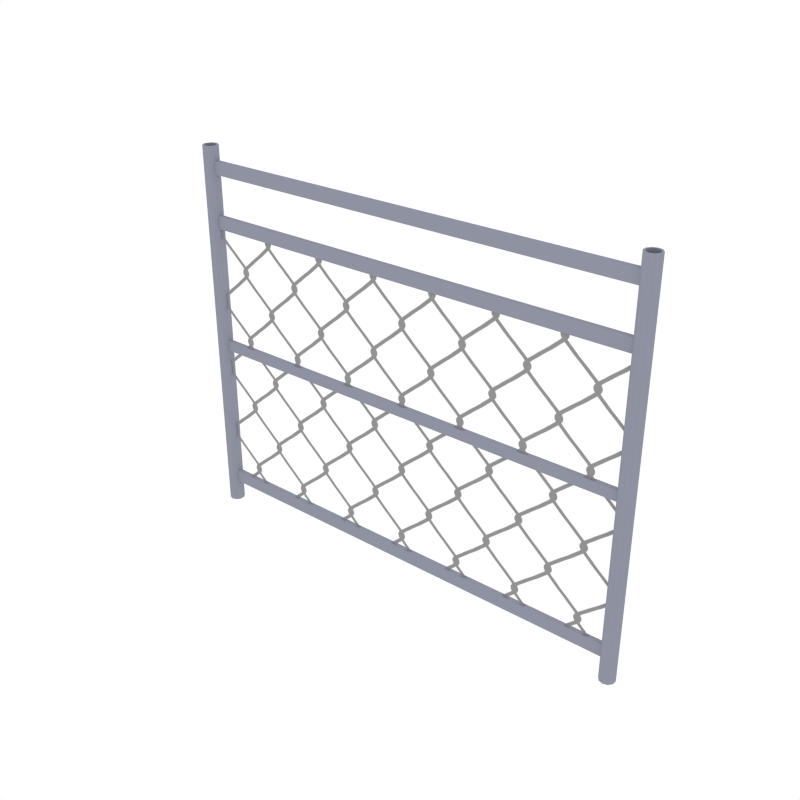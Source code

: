 # Source: MetalFence.blend  (saved by Blender 2.79.0; exported with 4.5.12 LTS)
import bpy
from mathutils import Matrix  # noqa: F401  (used for matrix-valued properties, if any)

bpy.ops.wm.read_factory_settings(use_empty=True)
scene = bpy.context.scene
scene.name = 'Scene'

# ---- collections
col_collection_1 = bpy.data.collections.new('Collection 1'); scene.collection.children.link(col_collection_1)

# ---- images (referenced by path relative to the original .blend; pixels are not part of the script)
import os
ASSET_DIR = os.environ.get("B2B_ASSET_DIR", "")  # directory of the original .blend (textures are referenced by path, not embedded)
HERE = os.path.dirname(os.path.abspath(__file__))  # packed textures are extracted next to this script under _unpacked/

def load_image(name, relpath, width, height, colorspace="sRGB"):
    """Load a texture the original file referenced (path relative to the .blend, or extracted next to this script)."""
    p = next((c for c in (os.path.join(HERE, relpath), os.path.join(ASSET_DIR, relpath)) if relpath and os.path.exists(c)), "")
    if p:
        img = bpy.data.images.load(p, check_existing=True)
        img.name = name
    else:  # same state as the original file: an image datablock whose file is absent (Cycles renders it pink)
        img = bpy.data.images.new(name, width, height)
        img.source = "FILE"
        img.filepath = "//" + (relpath or name)
    img.colorspace_settings.name = colorspace
    return img
img_fence_png_001 = load_image('Fence.png.001', '_unpacked/Fence.9946258f.png', 894, 894, 'sRGB')

# ---- materials (node trees are filled in below, after node groups)
mat_grey = bpy.data.materials.new('Grey')
mat_grey.alpha_threshold = 0.0
mat_grey.diffuse_color = (0.2747, 0.2874, 0.3515, 1.0)
mat_grey.roughness = 0.5
mat_texture_fence = bpy.data.materials.new('Texture_Fence')
mat_texture_fence.alpha_threshold = 0.0
mat_texture_fence.roughness = 0.5

# ---- node groups
ng_auto_smooth = bpy.data.node_groups.new('Auto Smooth', 'GeometryNodeTree')
_s = ng_auto_smooth.interface.new_socket(name='Geometry', in_out='OUTPUT', socket_type='NodeSocketGeometry')
_s = ng_auto_smooth.interface.new_socket(name='Geometry', in_out='INPUT', socket_type='NodeSocketGeometry')
_s = ng_auto_smooth.interface.new_socket(name='Angle', in_out='INPUT', socket_type='NodeSocketFloat')
_s.subtype = 'ANGLE'
_s.min_value = 0.0
_s.max_value = 3.142
ng_auto_smooth.is_modifier = True
_N = ng_auto_smooth.nodes; _L = ng_auto_smooth.links
n0 = _N.new('NodeGroupOutput'); n0.name = 'Group Output'; n0.location = (480, -100)
n1 = _N.new('NodeGroupInput'); n1.name = 'Group Input'; n1.location = (-420, -300)
n2 = _N.new('NodeGroupInput'); n2.name = 'Group Input.001'; n2.location = (-60, -100)
n3 = _N.new('GeometryNodeSetShadeSmooth'); n3.name = 'Set Shade Smooth'; n3.location = (120, -100)
n3.domain = 'EDGE'
n4 = _N.new('GeometryNodeSetShadeSmooth'); n4.name = 'Set Shade Smooth.001'; n4.location = (300, -100)
n5 = _N.new('GeometryNodeInputMeshEdgeAngle'); n5.name = 'Edge Angle'; n5.location = (-420, -220)
n6 = _N.new('GeometryNodeInputEdgeSmooth'); n6.name = 'Is Edge Smooth'; n6.location = (-60, -160)
n7 = _N.new('GeometryNodeInputShadeSmooth'); n7.name = 'Is Face Smooth'; n7.location = (-240, -340)
n8 = _N.new('FunctionNodeBooleanMath'); n8.name = 'Boolean Math'; n8.location = (-60, -220)
n9 = _N.new('FunctionNodeCompare'); n9.name = 'Compare'; n9.location = (-240, -180)
n9.operation = 'LESS_EQUAL'
_L.new(n5.outputs[0], n9.inputs[0])
_L.new(n4.outputs[0], n0.inputs[0])
_L.new(n1.outputs[1], n9.inputs[1])
_L.new(n9.outputs[0], n8.inputs[0])
_L.new(n7.outputs[0], n8.inputs[1])
_L.new(n2.outputs[0], n3.inputs[0])
_L.new(n6.outputs[0], n3.inputs[1])
_L.new(n3.outputs[0], n4.inputs[0])
_L.new(n8.outputs[0], n3.inputs[2])
n0.is_active_output = True

# ---- material node trees
mat_texture_fence.use_nodes = True; mat_texture_fence.node_tree.nodes.clear()
_N = mat_texture_fence.node_tree.nodes; _L = mat_texture_fence.node_tree.links
n0 = _N.new('ShaderNodeOutputMaterial'); n0.name = 'Material Output'; n0.location = (460, 300)
n1 = _N.new('ShaderNodeBsdfDiffuse'); n1.name = 'Diffuse BSDF'; n1.location = (10, 300)
n2 = _N.new('ShaderNodeMixShader'); n2.name = 'Mix Shader'; n2.location = (240, 283)
n3 = _N.new('ShaderNodeBsdfTransparent'); n3.name = 'Transparent BSDF'; n3.location = (68, 94)
n4 = _N.new('ShaderNodeTexImage'); n4.name = 'Image Texture'; n4.location = (-180, 300)
n4.width = 136
n4.image = img_fence_png_001
_L.new(n4.outputs[0], n1.inputs[0])
_L.new(n2.outputs[0], n0.inputs[0])
_L.new(n1.outputs[0], n2.inputs[2])
_L.new(n3.outputs[0], n2.inputs[1])
_L.new(n4.outputs[1], n2.inputs[0])
n0.is_active_output = True

# ---- world
world_world = bpy.data.worlds.new('World'); scene.world = world_world
world_world.color = (1.0, 1.0, 1.0)
world_world.use_sun_shadow = False
world_world.sun_shadow_jitter_overblur = 0.0
world_world.cycles.sampling_method = 'NONE'
world_world.cycles.sample_map_resolution = 256

# ---- meshes
me_cylinder_020 = bpy.data.meshes.new('Cylinder.020')
me_cylinder_020.from_pydata([(-16.54, 1.978, -0.01095), (-16.54, 1.978, 27.64), (-16.21, 1.873, -0.01095), (-16.21, 1.873, 27.64), (-16.01, 1.597, -0.01095), (-16.01, 1.597, 27.64), (-16.01, 1.257, -0.01095), (-16.01, 1.257, 27.64), (-16.21, 0.9808, -0.01095), (-16.21, 0.9808, 27.64), (-16.54, 0.8755, -0.01095), (-16.54, 0.8755, 27.64), (-16.86, 0.9808, -0.01095), (-16.86, 0.9808, 27.64), (-17.06, 1.257, -0.01095), (-17.06, 1.257, 27.64), (-17.06, 1.597, -0.01095), (-17.06, 1.597, 27.64), (-16.86, 1.873, -0.01095), (-16.86, 1.873, 27.64), (-16.29, 1.776, 27.64), (-16.54, 1.858, 27.64), (-16.13, 1.56, 27.64), (-16.13, 1.294, 27.64), (-16.29, 1.078, 27.64), (-16.54, 0.9956, 27.64), (-16.79, 1.078, 27.64), (-16.95, 1.294, 27.64), (-16.95, 1.56, 27.64), (-16.79, 1.776, 27.64), (-16.29, 1.776, 22.15), (-16.54, 1.858, 22.15), (-16.13, 1.56, 22.15), (-16.13, 1.294, 22.15), (-16.29, 1.078, 22.15), (-16.54, 0.9956, 22.15), (-16.79, 1.078, 22.15), (-16.95, 1.294, 22.15), (-16.95, 1.56, 22.15), (-16.79, 1.776, 22.15), (-16.45, 1.576, 22.8), (-16.45, 1.235, 22.8), (-16.45, 1.235, 21.87), (-16.45, 1.576, 21.87), (-16.45, 1.576, 26.63), (-16.45, 1.235, 26.63), (-16.45, 1.235, 25.7), (-16.45, 1.576, 25.7), (16.54, 1.978, -0.01095), (16.54, 1.978, 27.64), (16.21, 1.873, -0.01095), (16.21, 1.873, 27.64), (16.01, 1.597, -0.01095), (16.01, 1.597, 27.64), (16.01, 1.257, -0.01095), (16.01, 1.257, 27.64), (16.21, 0.9808, -0.01095), (16.21, 0.9808, 27.64), (16.54, 0.8755, -0.01095), (16.54, 0.8755, 27.64), (16.86, 0.9808, -0.01095), (16.86, 0.9808, 27.64), (17.06, 1.257, -0.01095), (17.06, 1.257, 27.64), (17.06, 1.597, -0.01095), (17.06, 1.597, 27.64), (16.86, 1.873, -0.01095), (16.86, 1.873, 27.64), (16.29, 1.776, 27.64), (16.54, 1.858, 27.64), (16.13, 1.56, 27.64), (16.13, 1.294, 27.64), (16.29, 1.078, 27.64), (16.54, 0.9956, 27.64), (16.79, 1.078, 27.64), (16.95, 1.294, 27.64), (16.95, 1.56, 27.64), (16.79, 1.776, 27.64), (16.29, 1.776, 22.15), (16.54, 1.858, 22.15), (16.13, 1.56, 22.15), (16.13, 1.294, 22.15), (16.29, 1.078, 22.15), (16.54, 0.9956, 22.15), (16.79, 1.078, 22.15), (16.95, 1.294, 22.15), (16.95, 1.56, 22.15), (16.79, 1.776, 22.15), (16.45, 1.576, 22.8), (16.45, 1.235, 22.8), (0.0, 1.576, 22.8), (0.0, 1.235, 22.8), (16.45, 1.235, 21.87), (16.45, 1.576, 21.87), (0.0, 1.235, 21.87), (0.0, 1.576, 21.87), (16.45, 1.576, 26.63), (16.45, 1.235, 26.63), (0.0, 1.576, 26.63), (0.0, 1.235, 26.63), (16.45, 1.235, 25.7), (16.45, 1.576, 25.7), (0.0, 1.235, 25.7), (0.0, 1.576, 25.7), (-16.48, 1.399, 1.884), (16.48, 1.399, 1.884), (-16.48, 1.399, 22.2), (16.48, 1.399, 22.2), (-16.45, 1.576, 2.529), (-16.45, 1.235, 2.529), (-16.45, 1.235, 1.599), (-16.45, 1.576, 1.599), (16.45, 1.576, 2.529), (16.45, 1.235, 2.529), (0.0, 1.576, 2.529), (0.0, 1.235, 2.529), (16.45, 1.235, 1.599), (16.45, 1.576, 1.599), (0.0, 1.235, 1.599), (0.0, 1.576, 1.599), (-16.45, 1.576, 13.43), (-16.45, 1.235, 13.43), (-16.45, 1.235, 12.69), (-16.45, 1.576, 12.69), (16.45, 1.576, 13.43), (16.45, 1.235, 13.43), (0.0, 1.576, 13.43), (0.0, 1.235, 13.43), (16.45, 1.235, 12.69), (16.45, 1.576, 12.69), (0.0, 1.235, 12.69), (0.0, 1.576, 12.69)], [], [(0, 1, 3, 2), (2, 3, 5, 4), (4, 5, 7, 6), (6, 7, 9, 8), (8, 9, 11, 10), (10, 11, 13, 12), (12, 13, 15, 14), (14, 15, 17, 16), (17, 15, 27, 28), (16, 17, 19, 18), (18, 19, 1, 0), (0, 2, 4, 6, 8, 10, 12, 14, 16, 18), (20, 21, 31, 30), (15, 13, 26, 27), (13, 11, 25, 26), (11, 9, 24, 25), (9, 7, 23, 24), (3, 1, 21, 20), (7, 5, 22, 23), (5, 3, 20, 22), (1, 19, 29, 21), (19, 17, 28, 29), (30, 31, 39, 38, 37, 36, 35, 34, 33, 32), (28, 27, 37, 38), (25, 24, 34, 35), (22, 20, 30, 32), (29, 28, 38, 39), (26, 25, 35, 36), (23, 22, 32, 33), (21, 29, 39, 31), (27, 26, 36, 37), (24, 23, 33, 34), (40, 41, 91, 90), (43, 95, 94, 42), (90, 95, 43, 40), (41, 42, 94, 91), (44, 45, 99, 98), (47, 103, 102, 46), (98, 103, 47, 44), (45, 46, 102, 99), (48, 50, 51, 49), (50, 52, 53, 51), (52, 54, 55, 53), (54, 56, 57, 55), (56, 58, 59, 57), (58, 60, 61, 59), (60, 62, 63, 61), (62, 64, 65, 63), (65, 76, 75, 63), (64, 66, 67, 65), (66, 48, 49, 67), (48, 66, 64, 62, 60, 58, 56, 54, 52, 50), (68, 78, 79, 69), (63, 75, 74, 61), (61, 74, 73, 59), (59, 73, 72, 57), (57, 72, 71, 55), (51, 68, 69, 49), (55, 71, 70, 53), (53, 70, 68, 51), (49, 69, 77, 67), (67, 77, 76, 65), (78, 80, 81, 82, 83, 84, 85, 86, 87, 79), (76, 86, 85, 75), (73, 83, 82, 72), (70, 80, 78, 68), (77, 87, 86, 76), (74, 84, 83, 73), (71, 81, 80, 70), (69, 79, 87, 77), (75, 85, 84, 74), (72, 82, 81, 71), (88, 90, 91, 89), (93, 92, 94, 95), (90, 88, 93, 95), (89, 91, 94, 92), (96, 98, 99, 97), (101, 100, 102, 103), (98, 96, 101, 103), (97, 99, 102, 100), (104, 105, 107, 106), (108, 109, 115, 114), (111, 119, 118, 110), (114, 119, 111, 108), (109, 110, 118, 115), (112, 114, 115, 113), (117, 116, 118, 119), (114, 112, 117, 119), (113, 115, 118, 116), (120, 121, 127, 126), (123, 131, 130, 122), (126, 131, 123, 120), (121, 122, 130, 127), (124, 126, 127, 125), (129, 128, 130, 131), (126, 124, 129, 131), (125, 127, 130, 128)])
me_cylinder_020.polygons.foreach_set('use_smooth', [1, 1, 1, 1, 1, 1, 1, 1, 1, 1, 1, 1, 1, 1, 1, 1, 1, 1, 1, 1, 1, 1, 1, 1, 1, 1, 1, 1, 1, 1, 1, 1, 0, 0, 0, 0, 0, 0, 0, 0, 1, 1, 1, 1, 1, 1, 1, 1, 1, 1, 1, 1, 1, 1, 1, 1, 1, 1, 1, 1, 1, 1, 1, 1, 1, 1, 1, 1, 1, 1, 1, 1, 0, 0, 0, 0, 0, 0, 0, 0, 0, 0, 0, 0, 0, 0, 0, 0, 0, 0, 0, 0, 0, 0, 0, 0, 0])
me_cylinder_020.polygons.foreach_set('material_index', [0, 0, 0, 0, 0, 0, 0, 0, 0, 0, 0, 0, 0, 0, 0, 0, 0, 0, 0, 0, 0, 0, 0, 0, 0, 0, 0, 0, 0, 0, 0, 0, 0, 0, 0, 0, 0, 0, 0, 0, 0, 0, 0, 0, 0, 0, 0, 0, 0, 0, 0, 0, 0, 0, 0, 0, 0, 0, 0, 0, 0, 0, 0, 0, 0, 0, 0, 0, 0, 0, 0, 0, 0, 0, 0, 0, 0, 0, 0, 0, 1, 0, 0, 0, 0, 0, 0, 0, 0, 0, 0, 0, 0, 0, 0, 0, 0])
_uv = me_cylinder_020.uv_layers.new(name='UVMap')
_uv.uv.foreach_set('vector', [0.0, 0.0, 0.0, 0.0, 0.0, 0.0, 0.0, 0.0, 0.0, 0.0, 0.0, 0.0, 0.0, 0.0, 0.0, 0.0, 0.0, 0.0, 0.0, 0.0, 0.0, 0.0, 0.0, 0.0, 0.0, 0.0, 0.0, 0.0, 0.0, 0.0, 0.0, 0.0, 0.0, 0.0, 0.0, 0.0, 0.0, 0.0, 0.0, 0.0, 0.0, 0.0, 0.0, 0.0, 0.0, 0.0, 0.0, 0.0, 0.0, 0.0, 0.0, 0.0, 0.0, 0.0, 0.0, 0.0, 0.0, 0.0, 0.0, 0.0, 0.0, 0.0, 0.0, 0.0, 0.0, 0.0, 0.0, 0.0, 0.0, 0.0, 0.0, 0.0, 0.0, 0.0, 0.0, 0.0, 0.0, 0.0, 0.0, 0.0, 0.0, 0.0, 0.0, 0.0, 0.0, 0.0, 0.0, 0.0, 0.0, 0.0, 0.0, 0.0, 0.0, 0.0, 0.0, 0.0, 0.0, 0.0, 0.0, 0.0, 0.0, 0.0, 0.0, 0.0, 0.0, 0.0, 0.0, 0.0, 0.0, 0.0, 0.0, 0.0, 0.0, 0.0, 0.0, 0.0, 0.0, 0.0, 0.0, 0.0, 0.0, 0.0, 0.0, 0.0, 0.0, 0.0, 0.0, 0.0, 0.0, 0.0, 0.0, 0.0, 0.0, 0.0, 0.0, 0.0, 0.0, 0.0, 0.0, 0.0, 0.0, 0.0, 0.0, 0.0, 0.0, 0.0, 0.0, 0.0, 0.0, 0.0, 0.0, 0.0, 0.0, 0.0, 0.0, 0.0, 0.0, 0.0, 0.0, 0.0, 0.0, 0.0, 0.0, 0.0, 0.0, 0.0, 0.0, 0.0, 0.0, 0.0, 0.0, 0.0, 0.0, 0.0, 0.0, 0.0, 0.0, 0.0, 0.0, 0.0, 0.0, 0.0, 0.0, 0.0, 0.0, 0.0, 0.0, 0.0, 0.0, 0.0, 0.0, 0.0, 0.0, 0.0, 0.0, 0.0, 0.0, 0.0, 0.0, 0.0, 0.0, 0.0, 0.0, 0.0, 0.0, 0.0, 0.0, 0.0, 0.0, 0.0, 0.0, 0.0, 0.0, 0.0, 0.0, 0.0, 0.0, 0.0, 0.0, 0.0, 0.0, 0.0, 0.0, 0.0, 0.0, 0.0, 0.0, 0.0, 0.0, 0.0, 0.0, 0.0, 0.0, 0.0, 0.0, 0.0, 0.0, 0.0, 0.0, 0.0, 0.0, 0.0, 0.0, 0.0, 0.0, 0.0, 0.0, 0.0, 0.0, 0.0, 0.0, 0.0, 0.0, 0.0, 0.0, 0.0, 0.0, 0.0, 0.0, 0.0, 0.0, 0.0, 0.0, 0.0, 0.0, 0.0, 0.0, 0.0, 0.0, 0.0, 0.0, 0.0, 0.0, 0.0, 0.0, 0.0, 0.0, 0.0, 0.0, 0.0, 0.0, 0.0, 0.0, 0.0, 0.0, 0.0, 0.0, 0.0, 0.0, 0.0, 0.0, 0.0, 0.0, 0.0, 0.0, 0.0, 0.0, 0.0, 0.0, 0.0, 0.0, 0.0, 0.0, 0.0, 0.0, 0.0, 0.0, 0.0, 0.0, 0.0, 0.0, 0.0, 0.0, 0.0, 0.0, 0.0, 0.0, 0.0, 0.0, 0.0, 0.0, 0.0, 0.0, 0.0, 0.0, 0.0, 0.0, 0.0, 0.0, 0.0, 0.0, 0.0, 0.0, 0.0, 0.0, 0.0, 0.0, 0.0, 0.0, 0.0, 0.0, 0.0, 0.0, 0.0, 0.0, 0.0, 0.0, 0.0, 0.0, 0.0, 0.0, 0.0, 0.0, 0.0, 0.0, 0.0, 0.0, 0.0, 0.0, 0.0, 0.0, 0.0, 0.0, 0.0, 0.0, 0.0, 0.0, 0.0, 0.0, 0.0, 0.0, 0.0, 0.0, 0.0, 0.0, 0.0, 0.0, 0.0, 0.0, 0.0, 0.0, 0.0, 0.0, 0.0, 0.0, 0.0, 0.0, 0.0, 0.0, 0.0, 0.0, 0.0, 0.0, 0.0, 0.0, 0.0, 0.0, 0.0, 0.0, 0.0, 0.0, 0.0, 0.0, 0.0, 0.0, 0.0, 0.0, 0.0, 0.0, 0.0, 0.0, 0.0, 0.0, 0.0, 0.0, 0.0, 0.0, 0.0, 0.0, 0.0, 0.0, 0.0, 0.0, 0.0, 0.0, 0.0, 0.0, 0.0, 0.0, 0.0, 0.0, 0.0, 0.0, 0.0, 0.0, 0.0, 0.0, 0.0, 0.0, 0.0, 0.0, 0.0, 0.0, 0.0, 0.0, 0.0, 0.0, 0.0, 0.0, 0.0, 0.0, 0.0, 0.0, 0.0, 0.0, 0.0, 0.0, 0.0, 0.0, 0.0, 0.0, 0.0, 0.0, 0.0, 0.0, 0.0, 0.0, 0.0, 0.0, 0.0, 0.0, 0.0, 0.0, 0.0, 0.0, 0.0, 0.0, 0.0, 0.0, 0.0, 0.0, 0.0, 0.0, 0.0, 0.0, 0.0, 0.0, 0.0, 0.0, 0.0, 0.0, 0.0, 0.0, 0.0, 0.0, 0.0, 0.0, 0.0, 0.0, 0.0, 0.0, 0.0, 0.0, 0.0, 0.0, 0.0, 0.0, 0.0, 0.0, 0.0, 0.0, 0.0, 0.0, 0.0, 0.0, 0.0, 0.0, 0.0, 0.0, 0.0, 0.0, 0.0, 0.0, 0.0, 0.0, 0.0, 0.0, 0.0, 0.0, 0.0, 0.0, 0.0, 0.0, 0.0, 0.0, 0.0, 0.0, 0.0, 0.0, 0.0, 0.0, 0.0, 0.0, 0.0, 0.0, 0.0, 0.0, 0.0, 0.0, 0.0, 0.0, 0.0, 0.0, 0.0, 0.0, 0.0, 0.0, 0.0, 0.0, 0.0, 0.0, 0.0, 0.0, 0.0, 0.0, 0.0, 0.0, 0.0, 0.0, 0.0, 0.0, 0.0, 0.0, 0.0, 0.0, 0.0, 0.0, 0.0, 0.0, 0.0, 0.0, 0.0, 0.0, 0.0, 0.0, 0.0, 0.0, 0.0, 0.0, 0.0, 0.0, 0.0, 0.0, 0.0, 0.0, 0.0, 0.0, 0.0, 0.0, 0.0, 0.0, 0.0, 0.0, 0.0, 0.0, 0.0, 0.0, 0.0, 0.0, 0.0, 0.0, 0.0, 0.0, 0.0, 0.0, 0.0, 0.0, 0.0, 0.0, 0.0, 0.0, 0.0, 0.0, 0.0, 0.0, 0.0, 0.0, 0.0, 0.0, 0.0, 0.0, 0.0, 0.0, 0.0, 0.0, 0.0, 0.0, 0.0, 0.0, 0.0, 0.0, 0.0, 0.0, 0.0, 0.0, 0.0, 0.0, 0.0, 0.0, 0.0, 0.0, 0.0, 0.0, 0.0, 0.0, 0.0, 0.0, 0.0, 0.0, 0.0, 0.0, 0.0, 0.0, 0.0, 0.0, 0.0, 0.0, 0.0, 0.0, 0.0, 0.0, 0.0, 0.0, 0.0, 0.0, 0.0, 0.0, 0.0, 0.0, 0.0, 0.0, 0.0, 0.0, 0.0, 0.0, 0.0, 0.0, 0.0, -0.3846, 0.04906, 1.385, 0.04906, 1.385, 1.022, -0.3846, 1.022, 0.0, 0.0, 0.0, 0.0, 0.0, 0.0, 0.0, 0.0, 0.0, 0.0, 0.0, 0.0, 0.0, 0.0, 0.0, 0.0, 0.0, 0.0, 0.0, 0.0, 0.0, 0.0, 0.0, 0.0, 0.0, 0.0, 0.0, 0.0, 0.0, 0.0, 0.0, 0.0, 0.0, 0.0, 0.0, 0.0, 0.0, 0.0, 0.0, 0.0, 0.0, 0.0, 0.0, 0.0, 0.0, 0.0, 0.0, 0.0, 0.0, 0.0, 0.0, 0.0, 0.0, 0.0, 0.0, 0.0, 0.0, 0.0, 0.0, 0.0, 0.0, 0.0, 0.0, 0.0, 0.0, 0.0, 0.0, 0.0, 0.0, 0.0, 0.0, 0.0, 0.0, 0.0, 0.0, 0.0, 0.0, 0.0, 0.0, 0.0, 0.0, 0.0, 0.0, 0.0, 0.0, 0.0, 0.0, 0.0, 0.0, 0.0, 0.0, 0.0, 0.0, 0.0, 0.0, 0.0, 0.0, 0.0, 0.0, 0.0, 0.0, 0.0, 0.0, 0.0, 0.0, 0.0, 0.0, 0.0, 0.0, 0.0, 0.0, 0.0, 0.0, 0.0, 0.0, 0.0, 0.0, 0.0, 0.0, 0.0, 0.0, 0.0, 0.0, 0.0, 0.0, 0.0, 0.0, 0.0])
me_cylinder_020.materials.append(mat_grey)
me_cylinder_020.materials.append(mat_texture_fence)
me_cylinder_020.use_remesh_preserve_volume = False
me_cylinder_020.use_remesh_preserve_attributes = False
me_cylinder_020.use_mirror_vertex_groups = False
me_cylinder_020.update()

# ---- objects
ob_metalfence = bpy.data.objects.new('MetalFence', me_cylinder_020)

# ---- transforms, parenting, visibility, modifiers, constraints
ob_metalfence.location = (0.0, 0.0, 0.0)
ob_metalfence.scale = (0.104, 0.104, 0.104)
ob_metalfence.lineart.crease_threshold = 0.0
_m = ob_metalfence.modifiers.new('Auto Smooth', 'NODES')
_m.node_group = ng_auto_smooth
_gi = [s.identifier for s in ng_auto_smooth.interface.items_tree if s.item_type == 'SOCKET' and s.in_out == 'INPUT']
_m[_gi[1]] = 0.6772  # Angle

# ---- collection membership
col_collection_1.objects.link(ob_metalfence)

# ---- scene / render settings (as saved in the file)
scene.frame_start = 1; scene.frame_end = 250; scene.frame_set(0)
scene.render.engine = 'CYCLES'
scene.render.resolution_x = 1000
scene.render.resolution_y = 1000
scene.render.dither_intensity = 0.0
scene.cycles.samples = 200
scene.cycles.sampling_pattern = 'TABULATED_SOBOL'
scene.cycles.light_sampling_threshold = 0.0
scene.cycles.use_adaptive_sampling = False
scene.cycles.use_light_tree = False
scene.cycles.caustics_reflective = False
scene.cycles.caustics_refractive = False
scene.cycles.blur_glossy = 0.0
scene.cycles.max_bounces = 2
scene.cycles.pixel_filter_type = 'GAUSSIAN'
scene.cycles.sample_clamp_indirect = 0.0
scene.view_settings.view_transform = 'Standard'
bpy.context.view_layer.update()

# ---- added for rendering (the .blend has no active camera): camera
cam_auto = bpy.data.cameras.new('AutoCamera')
cam_auto.lens = 50.0
cam_auto.sensor_width = 36.0
cam_auto.clip_end = 1000.0
ob_auto_camera = bpy.data.objects.new('AutoCamera', cam_auto)
scene.collection.objects.link(ob_auto_camera)
ob_auto_camera.location = (4.22734, -4.92442, 4.8184)
ob_auto_camera.rotation_euler = (1.09748, -7.21219e-08, 0.694738)
scene.camera = ob_auto_camera
bpy.context.view_layer.update()
